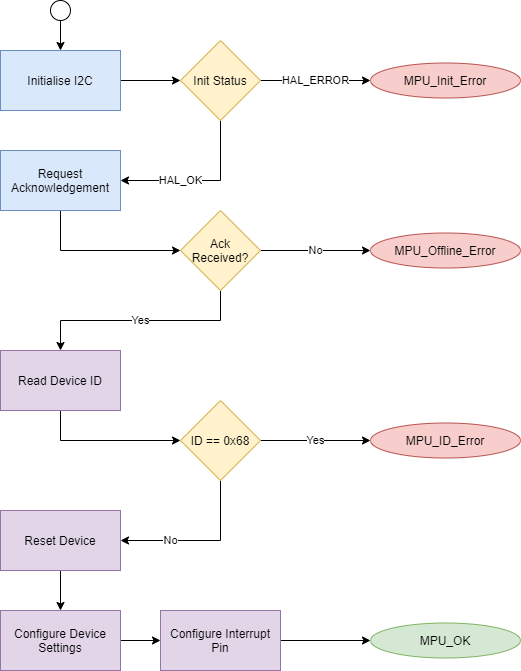

The diagram above was exported from draw.io. Its source (the exported page's mxGraphModel, read from the mxfile embedded in the PNG):
<mxGraphModel dx="1038" dy="548" grid="1" gridSize="10" guides="1" tooltips="1" connect="1" arrows="1" fold="1" page="1" pageScale="1" pageWidth="850" pageHeight="1100" math="0" shadow="0">
  <root>
    <mxCell id="0" />
    <mxCell id="1" parent="0" />
    <mxCell id="c8nVdcgoCUjGnZUiLa8m-4" style="edgeStyle=orthogonalEdgeStyle;rounded=0;orthogonalLoop=1;jettySize=auto;html=1;" edge="1" parent="1" source="c8nVdcgoCUjGnZUiLa8m-2" target="c8nVdcgoCUjGnZUiLa8m-3">
      <mxGeometry relative="1" as="geometry" />
    </mxCell>
    <mxCell id="c8nVdcgoCUjGnZUiLa8m-2" value="" style="ellipse;whiteSpace=wrap;html=1;aspect=fixed;" vertex="1" parent="1">
      <mxGeometry x="90" y="20" width="20" height="20" as="geometry" />
    </mxCell>
    <mxCell id="c8nVdcgoCUjGnZUiLa8m-9" style="edgeStyle=orthogonalEdgeStyle;rounded=0;orthogonalLoop=1;jettySize=auto;html=1;entryX=0;entryY=0.5;entryDx=0;entryDy=0;" edge="1" parent="1" source="c8nVdcgoCUjGnZUiLa8m-3" target="c8nVdcgoCUjGnZUiLa8m-5">
      <mxGeometry relative="1" as="geometry" />
    </mxCell>
    <mxCell id="c8nVdcgoCUjGnZUiLa8m-3" value="Initialise I2C" style="rounded=0;whiteSpace=wrap;html=1;fillColor=#dae8fc;strokeColor=#6c8ebf;" vertex="1" parent="1">
      <mxGeometry x="40" y="70" width="120" height="60" as="geometry" />
    </mxCell>
    <mxCell id="c8nVdcgoCUjGnZUiLa8m-6" value="HAL_ERROR" style="edgeStyle=orthogonalEdgeStyle;rounded=0;orthogonalLoop=1;jettySize=auto;html=1;entryX=0;entryY=0.5;entryDx=0;entryDy=0;" edge="1" parent="1" source="c8nVdcgoCUjGnZUiLa8m-5" target="c8nVdcgoCUjGnZUiLa8m-8">
      <mxGeometry relative="1" as="geometry">
        <mxPoint x="400" y="100" as="targetPoint" />
      </mxGeometry>
    </mxCell>
    <mxCell id="c8nVdcgoCUjGnZUiLa8m-7" value="HAL_OK" style="edgeStyle=orthogonalEdgeStyle;rounded=0;orthogonalLoop=1;jettySize=auto;html=1;entryX=1;entryY=0.5;entryDx=0;entryDy=0;exitX=0.5;exitY=1;exitDx=0;exitDy=0;" edge="1" parent="1" source="c8nVdcgoCUjGnZUiLa8m-5" target="c8nVdcgoCUjGnZUiLa8m-10">
      <mxGeometry x="0.25" relative="1" as="geometry">
        <mxPoint x="260" y="210" as="targetPoint" />
        <mxPoint as="offset" />
      </mxGeometry>
    </mxCell>
    <mxCell id="c8nVdcgoCUjGnZUiLa8m-5" value="Init Status" style="rhombus;whiteSpace=wrap;html=1;fillColor=#fff2cc;strokeColor=#d6b656;" vertex="1" parent="1">
      <mxGeometry x="220" y="60" width="80" height="80" as="geometry" />
    </mxCell>
    <mxCell id="c8nVdcgoCUjGnZUiLa8m-8" value="MPU_Init_Error" style="ellipse;whiteSpace=wrap;html=1;fillColor=#f8cecc;strokeColor=#b85450;" vertex="1" parent="1">
      <mxGeometry x="410" y="82.5" width="150" height="35" as="geometry" />
    </mxCell>
    <mxCell id="c8nVdcgoCUjGnZUiLa8m-12" style="edgeStyle=orthogonalEdgeStyle;rounded=0;orthogonalLoop=1;jettySize=auto;html=1;entryX=0;entryY=0.5;entryDx=0;entryDy=0;exitX=0.5;exitY=1;exitDx=0;exitDy=0;" edge="1" parent="1" source="c8nVdcgoCUjGnZUiLa8m-10" target="c8nVdcgoCUjGnZUiLa8m-11">
      <mxGeometry relative="1" as="geometry" />
    </mxCell>
    <mxCell id="c8nVdcgoCUjGnZUiLa8m-10" value="Request Acknowledgement" style="rounded=0;whiteSpace=wrap;html=1;fillColor=#dae8fc;strokeColor=#6c8ebf;" vertex="1" parent="1">
      <mxGeometry x="40" y="170" width="120" height="60" as="geometry" />
    </mxCell>
    <mxCell id="c8nVdcgoCUjGnZUiLa8m-13" value="No" style="edgeStyle=orthogonalEdgeStyle;rounded=0;orthogonalLoop=1;jettySize=auto;html=1;entryX=0;entryY=0.5;entryDx=0;entryDy=0;" edge="1" parent="1" source="c8nVdcgoCUjGnZUiLa8m-11" target="c8nVdcgoCUjGnZUiLa8m-14">
      <mxGeometry relative="1" as="geometry">
        <mxPoint x="420" y="270" as="targetPoint" />
      </mxGeometry>
    </mxCell>
    <mxCell id="c8nVdcgoCUjGnZUiLa8m-15" value="Yes" style="edgeStyle=orthogonalEdgeStyle;rounded=0;orthogonalLoop=1;jettySize=auto;html=1;entryX=0.5;entryY=0;entryDx=0;entryDy=0;exitX=0.5;exitY=1;exitDx=0;exitDy=0;" edge="1" parent="1" source="c8nVdcgoCUjGnZUiLa8m-11" target="c8nVdcgoCUjGnZUiLa8m-16">
      <mxGeometry relative="1" as="geometry">
        <mxPoint x="260" y="370" as="targetPoint" />
      </mxGeometry>
    </mxCell>
    <mxCell id="c8nVdcgoCUjGnZUiLa8m-11" value="Ack Received?" style="rhombus;whiteSpace=wrap;html=1;fillColor=#fff2cc;strokeColor=#d6b656;" vertex="1" parent="1">
      <mxGeometry x="220" y="230" width="80" height="80" as="geometry" />
    </mxCell>
    <mxCell id="c8nVdcgoCUjGnZUiLa8m-14" value="MPU_Offline_Error" style="ellipse;whiteSpace=wrap;html=1;fillColor=#f8cecc;strokeColor=#b85450;" vertex="1" parent="1">
      <mxGeometry x="410" y="252.5" width="150" height="35" as="geometry" />
    </mxCell>
    <mxCell id="c8nVdcgoCUjGnZUiLa8m-18" style="edgeStyle=orthogonalEdgeStyle;rounded=0;orthogonalLoop=1;jettySize=auto;html=1;entryX=0;entryY=0.5;entryDx=0;entryDy=0;exitX=0.5;exitY=1;exitDx=0;exitDy=0;" edge="1" parent="1" source="c8nVdcgoCUjGnZUiLa8m-16" target="c8nVdcgoCUjGnZUiLa8m-17">
      <mxGeometry relative="1" as="geometry" />
    </mxCell>
    <mxCell id="c8nVdcgoCUjGnZUiLa8m-16" value="Read Device ID" style="rounded=0;whiteSpace=wrap;html=1;fillColor=#e1d5e7;strokeColor=#9673a6;" vertex="1" parent="1">
      <mxGeometry x="40" y="370" width="120" height="60" as="geometry" />
    </mxCell>
    <mxCell id="c8nVdcgoCUjGnZUiLa8m-19" value="Yes" style="edgeStyle=orthogonalEdgeStyle;rounded=0;orthogonalLoop=1;jettySize=auto;html=1;entryX=0;entryY=0.5;entryDx=0;entryDy=0;" edge="1" parent="1" source="c8nVdcgoCUjGnZUiLa8m-17" target="c8nVdcgoCUjGnZUiLa8m-20">
      <mxGeometry relative="1" as="geometry">
        <mxPoint x="420" y="460" as="targetPoint" />
      </mxGeometry>
    </mxCell>
    <mxCell id="c8nVdcgoCUjGnZUiLa8m-21" value="No" style="edgeStyle=orthogonalEdgeStyle;rounded=0;orthogonalLoop=1;jettySize=auto;html=1;entryX=1;entryY=0.5;entryDx=0;entryDy=0;exitX=0.5;exitY=1;exitDx=0;exitDy=0;" edge="1" parent="1" source="c8nVdcgoCUjGnZUiLa8m-17" target="c8nVdcgoCUjGnZUiLa8m-23">
      <mxGeometry x="0.375" relative="1" as="geometry">
        <mxPoint x="260" y="560" as="targetPoint" />
        <mxPoint as="offset" />
      </mxGeometry>
    </mxCell>
    <mxCell id="c8nVdcgoCUjGnZUiLa8m-17" value="ID == 0x68" style="rhombus;whiteSpace=wrap;html=1;fillColor=#fff2cc;strokeColor=#d6b656;" vertex="1" parent="1">
      <mxGeometry x="220" y="420" width="80" height="80" as="geometry" />
    </mxCell>
    <mxCell id="c8nVdcgoCUjGnZUiLa8m-20" value="MPU_ID_Error" style="ellipse;whiteSpace=wrap;html=1;fillColor=#f8cecc;strokeColor=#b85450;" vertex="1" parent="1">
      <mxGeometry x="410" y="442.5" width="150" height="35" as="geometry" />
    </mxCell>
    <mxCell id="c8nVdcgoCUjGnZUiLa8m-26" style="edgeStyle=orthogonalEdgeStyle;rounded=0;orthogonalLoop=1;jettySize=auto;html=1;" edge="1" parent="1" source="c8nVdcgoCUjGnZUiLa8m-22" target="c8nVdcgoCUjGnZUiLa8m-25">
      <mxGeometry relative="1" as="geometry" />
    </mxCell>
    <mxCell id="c8nVdcgoCUjGnZUiLa8m-22" value="Configure Device Settings" style="rounded=0;whiteSpace=wrap;html=1;fillColor=#e1d5e7;strokeColor=#9673a6;" vertex="1" parent="1">
      <mxGeometry x="40" y="630" width="120" height="60" as="geometry" />
    </mxCell>
    <mxCell id="c8nVdcgoCUjGnZUiLa8m-24" style="edgeStyle=orthogonalEdgeStyle;rounded=0;orthogonalLoop=1;jettySize=auto;html=1;" edge="1" parent="1" source="c8nVdcgoCUjGnZUiLa8m-23" target="c8nVdcgoCUjGnZUiLa8m-22">
      <mxGeometry relative="1" as="geometry" />
    </mxCell>
    <mxCell id="c8nVdcgoCUjGnZUiLa8m-23" value="Reset Device" style="rounded=0;whiteSpace=wrap;html=1;fillColor=#e1d5e7;strokeColor=#9673a6;" vertex="1" parent="1">
      <mxGeometry x="40" y="530" width="120" height="60" as="geometry" />
    </mxCell>
    <mxCell id="c8nVdcgoCUjGnZUiLa8m-27" style="edgeStyle=orthogonalEdgeStyle;rounded=0;orthogonalLoop=1;jettySize=auto;html=1;entryX=0;entryY=0.5;entryDx=0;entryDy=0;" edge="1" parent="1" source="c8nVdcgoCUjGnZUiLa8m-25" target="c8nVdcgoCUjGnZUiLa8m-29">
      <mxGeometry relative="1" as="geometry">
        <mxPoint x="400" y="660" as="targetPoint" />
      </mxGeometry>
    </mxCell>
    <mxCell id="c8nVdcgoCUjGnZUiLa8m-25" value="Configure Interrupt Pin" style="rounded=0;whiteSpace=wrap;html=1;fillColor=#e1d5e7;strokeColor=#9673a6;" vertex="1" parent="1">
      <mxGeometry x="200" y="630" width="120" height="60" as="geometry" />
    </mxCell>
    <mxCell id="c8nVdcgoCUjGnZUiLa8m-29" value="MPU_OK" style="ellipse;whiteSpace=wrap;html=1;fillColor=#d5e8d4;strokeColor=#82b366;" vertex="1" parent="1">
      <mxGeometry x="410" y="642.5" width="150" height="35" as="geometry" />
    </mxCell>
  </root>
</mxGraphModel>